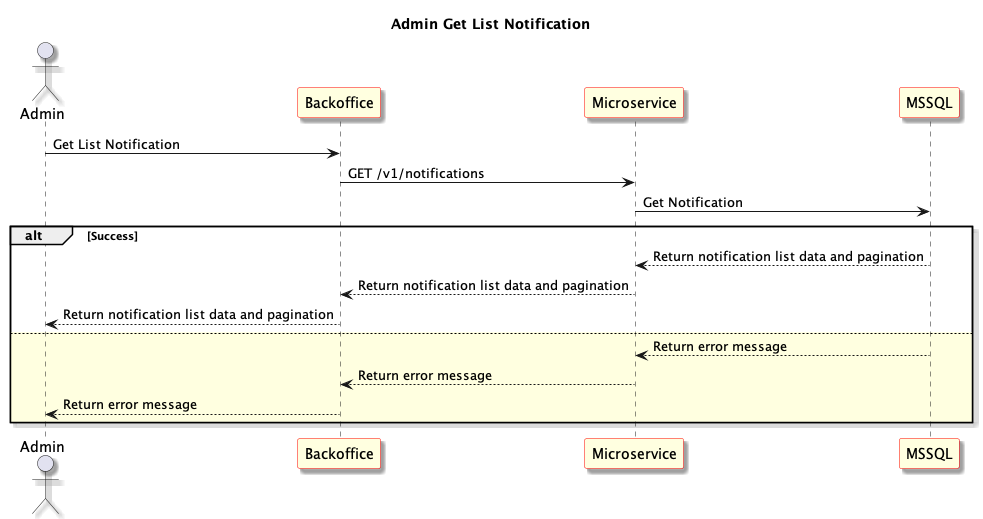

The diagram above was rendered by PlantUML. Its source (embedded in the PNG):
@startuml Admin Get List Notification
skinparam shadowing true
skinparam sequence {
	ParticipantBackgroundColor LightYellow
	ParticipantBorderColor red
}
Title: Admin Get List Notification
actor "Admin" as User1
participant "Backoffice" as Frontend
participant "Microservice" as Microservice
participant "MSSQL" as Database

User1 -> Frontend: Get List Notification

Frontend -> Microservice: GET /v1/notifications

Microservice -> Database: Get Notification

alt Success

Database --> Microservice: Return notification list data and pagination

Microservice --> Frontend: Return notification list data and pagination

Frontend --> User1: Return notification list data and pagination

else #LightYellow

Database --> Microservice: Return error message

Microservice --> Frontend: Return error message

Frontend --> User1: Return error message

end

@enduml